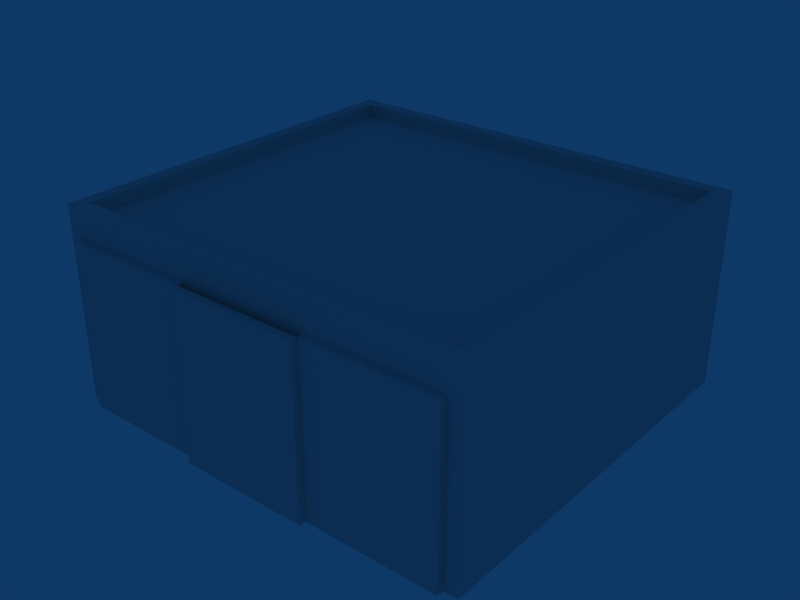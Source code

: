 # Source: ebaw_building_ref_024.blend  (saved by Blender 2.79.0; exported with 4.5.12 LTS)
import bpy
from mathutils import Matrix  # noqa: F401  (used for matrix-valued properties, if any)

bpy.ops.wm.read_factory_settings(use_empty=True)
scene = bpy.context.scene
scene.name = 'Scene'

# ---- collections
col_collection_1 = bpy.data.collections.new('Collection 1'); scene.collection.children.link(col_collection_1)

# ---- materials (node trees are filled in below, after node groups)
mat_material = bpy.data.materials.new('Material')
mat_material.alpha_threshold = 0.0
mat_material.preview_render_type = 'FLAT'
mat_material.roughness = 0.5

# ---- material node trees

# ---- world
world_world = bpy.data.worlds.new('World'); scene.world = world_world
world_world.color = (0.05656, 0.2208, 0.4)
world_world.use_sun_shadow = False
world_world.sun_shadow_jitter_overblur = 0.0
world_world.cycles.sampling_method = 'NONE'
world_world.cycles.sample_map_resolution = 256

# ---- meshes
me_cube_005 = bpy.data.meshes.new('Cube.005')
me_cube_005.from_pydata([(2.022, -6.2, 4.1), (6.067, -6.2, 4.1), (6.067, -6.2, -1.0), (2.022, -6.2, -1.0), (2.022, -6.0, -1.0), (2.022, -6.0, 4.1), (6.067, -6.0, -1.0), (6.067, -6.0, 4.1)], [], [(0, 3, 2, 1), (7, 1, 2, 6), (5, 0, 1, 7), (7, 6, 4, 5), (0, 5, 4, 3)])
_uv = me_cube_005.uv_layers.new(name='UVTex')
_uv.uv.foreach_set('vector', [0.03125, 0.03125, 0.03125, 0.2188, 0.2188, 0.2188, 0.2188, 0.03125, 0.03125, 0.03125, 0.03125, 0.2188, 0.2188, 0.2188, 0.2188, 0.03125, 0.2188, 0.2188, 0.2188, 0.03125, 0.03125, 0.03125, 0.03125, 0.2188, 0.03125, 0.03125, 0.03125, 0.2188, 0.2188, 0.2188, 0.2188, 0.03125, 0.03125, 0.03125, 0.03125, 0.2188, 0.2188, 0.2188, 0.2188, 0.03125])
me_cube_005.materials.append(mat_material)
me_cube_005.use_remesh_preserve_volume = False
me_cube_005.use_remesh_preserve_attributes = False
me_cube_005.use_mirror_vertex_groups = False
me_cube_005.update()
me_cube_004 = bpy.data.meshes.new('Cube.004')
me_cube_004.from_pydata([(-2.022, -6.2, 4.1), (2.022, -6.2, 4.1), (2.022, -6.2, -1.0), (-2.022, -6.2, -1.0), (-2.022, -6.0, -1.0), (2.022, -6.0, -1.0), (2.022, -6.0, 4.1), (-2.022, -6.0, 4.1)], [], [(0, 3, 2, 1), (7, 0, 1, 6), (6, 5, 4, 7), (0, 7, 4, 3), (1, 2, 5, 6)])
_uv = me_cube_004.uv_layers.new(name='UVTex')
_uv.uv.foreach_set('vector', [0.03125, 0.03125, 0.03125, 0.2188, 0.2188, 0.2188, 0.2188, 0.03125, 0.2188, 0.2188, 0.2188, 0.03125, 0.03125, 0.03125, 0.03125, 0.2188, 0.03125, 0.03125, 0.03125, 0.2188, 0.2188, 0.2188, 0.2188, 0.03125, 0.03125, 0.03125, 0.03125, 0.2188, 0.2188, 0.2188, 0.2188, 0.03125, 0.03125, 0.03125, 0.03125, 0.2188, 0.2188, 0.2188, 0.2188, 0.03125])
me_cube_004.materials.append(mat_material)
me_cube_004.use_remesh_preserve_volume = False
me_cube_004.use_remesh_preserve_attributes = False
me_cube_004.use_mirror_vertex_groups = False
me_cube_004.update()
me_cube_003 = bpy.data.meshes.new('Cube.003')
me_cube_003.from_pydata([(-6.067, -6.0, 4.1), (-6.067, -6.0, -1.0), (-2.022, -6.0, 4.1), (-2.022, -6.0, -1.0), (-6.067, -6.2, -1.0), (-2.022, -6.2, -1.0), (-2.022, -6.2, 4.1), (-6.067, -6.2, 4.1)], [], [(1, 0, 2, 3), (0, 7, 6, 2), (7, 0, 1, 4), (5, 6, 7, 4), (2, 6, 5, 3)])
_uv = me_cube_003.uv_layers.new(name='UVTex')
_uv.uv.foreach_set('vector', [0.2188, 0.2188, 0.2188, 0.03125, 0.03125, 0.03125, 0.03125, 0.2188, 0.03125, 0.03125, 0.03125, 0.2188, 0.2188, 0.2188, 0.2188, 0.03125, 0.2188, 0.2188, 0.2188, 0.03125, 0.03125, 0.03125, 0.03125, 0.2188, 0.03125, 0.03125, 0.03125, 0.2188, 0.2188, 0.2188, 0.2188, 0.03125, 0.03125, 0.03125, 0.03125, 0.2188, 0.2188, 0.2188, 0.2188, 0.03125])
me_cube_003.materials.append(mat_material)
me_cube_003.use_remesh_preserve_volume = False
me_cube_003.use_remesh_preserve_attributes = False
me_cube_003.use_mirror_vertex_groups = False
me_cube_003.update()
me_cube_001 = bpy.data.meshes.new('Cube.001')
me_cube_001.from_pydata([(-6.5, -6.0, 5.0), (6.5, -6.0, 5.0), (-6.5, -6.0, -1.0), (6.5, -6.0, -1.0), (-6.5, -6.0, 3.8), (6.5, -6.0, 3.8), (-6.067, -6.0, 5.0), (6.067, -6.0, 5.0), (-6.067, -6.0, -1.0), (6.067, -6.0, -1.0), (6.067, -6.0, 3.8), (-6.067, -6.0, 3.8), (6.5, 6.0, -1.0), (-6.5, 6.0, -1.0), (6.5, 6.0, 5.0), (-6.5, 6.0, 5.0), (6.1, 5.6, 5.0), (-6.1, 5.6, 5.0), (-6.1, -5.6, 5.0), (6.1, -5.6, 5.0), (6.1, -5.6, 4.6), (6.1, 5.6, 4.6), (-6.1, -5.6, 4.6), (-6.1, 5.6, 4.6)], [], [(6, 0, 4, 11), (11, 10, 7, 6), (10, 5, 1, 7), (2, 8, 11, 4), (9, 3, 5, 10), (12, 14, 1, 3), (2, 0, 15, 13), (14, 12, 13, 15), (14, 15, 17, 16), (15, 0, 18, 17), (0, 1, 19, 18), (1, 14, 16, 19), (19, 16, 21, 20), (18, 19, 20, 22), (17, 18, 22, 23), (16, 17, 23, 21), (21, 23, 22, 20)])
_uv = me_cube_001.uv_layers.new(name='UVTex')
_uv.uv.foreach_set('vector', [0.4688, 0.2188, 0.2812, 0.2188, 0.2812, 0.03125, 0.4688, 0.03125, 0.2812, 0.03125, 0.4688, 0.03125, 0.4688, 0.2188, 0.2812, 0.2188, 0.2812, 0.03125, 0.4688, 0.03125, 0.4688, 0.2188, 0.2812, 0.2188, 0.2812, 0.03125, 0.4688, 0.03125, 0.4688, 0.2188, 0.2812, 0.2188, 0.2812, 0.03125, 0.4688, 0.03125, 0.4688, 0.2188, 0.2812, 0.2188, 0.2812, 0.03125, 0.4688, 0.03125, 0.4688, 0.2188, 0.2812, 0.2188, 0.2812, 0.03125, 0.4688, 0.03125, 0.4688, 0.2188, 0.2812, 0.2188, 0.2812, 0.03125, 0.4688, 0.03125, 0.4688, 0.2188, 0.2812, 0.2188, 0.2812, 0.03125, 0.4688, 0.03125, 0.4688, 0.2188, 0.2812, 0.2188, 0.2812, 0.03125, 0.4688, 0.03125, 0.4688, 0.2188, 0.2812, 0.2188, 0.2812, 0.03125, 0.4688, 0.03125, 0.4688, 0.2188, 0.2812, 0.2188, 0.2812, 0.03125, 0.4688, 0.03125, 0.4688, 0.2188, 0.2812, 0.2188, 0.2812, 0.03125, 0.4688, 0.03125, 0.4688, 0.2188, 0.2812, 0.2188, 0.2812, 0.03125, 0.4688, 0.03125, 0.4688, 0.2188, 0.2812, 0.2188, 0.2812, 0.03125, 0.4688, 0.03125, 0.4688, 0.2188, 0.2812, 0.2188, 0.2812, 0.03125, 0.4688, 0.03125, 0.4688, 0.2188, 0.2812, 0.2188, 0.03125, 0.2812, 0.2188, 0.2812, 0.2188, 0.4688, 0.03125, 0.4688])
me_cube_001.materials.append(mat_material)
me_cube_001.use_remesh_preserve_volume = False
me_cube_001.use_remesh_preserve_attributes = False
me_cube_001.use_mirror_vertex_groups = False
me_cube_001.update()

# ---- objects
ob_cube_004 = bpy.data.objects.new('Cube.004', me_cube_005)
ob_cube_002 = bpy.data.objects.new('Cube.002', me_cube_004)
ob_cube_003 = bpy.data.objects.new('Cube.003', me_cube_003)
ob_cube = bpy.data.objects.new('Cube', me_cube_001)

# ---- transforms, parenting, visibility, modifiers, constraints
ob_cube_004.location = (0.0, 0.0, 1.0)
ob_cube_004.lock_rotations_4d = False
ob_cube_004.empty_display_type = 'ARROWS'
ob_cube_004.lineart.crease_threshold = 0.0
ob_cube_002.location = (0.0, -0.2, 1.0)
ob_cube_002.lock_rotations_4d = False
ob_cube_002.empty_display_type = 'ARROWS'
ob_cube_002.lineart.crease_threshold = 0.0
ob_cube_003.location = (0.0, 0.0, 1.0)
ob_cube_003.lock_rotations_4d = False
ob_cube_003.empty_display_type = 'ARROWS'
ob_cube_003.lineart.crease_threshold = 0.0
ob_cube.location = (0.0, 0.0, 1.0)
ob_cube.lock_rotations_4d = False
ob_cube.empty_display_type = 'ARROWS'
ob_cube.lineart.crease_threshold = 0.0

# ---- collection membership
col_collection_1.objects.link(ob_cube_004)
col_collection_1.objects.link(ob_cube_002)
col_collection_1.objects.link(ob_cube_003)
col_collection_1.objects.link(ob_cube)

# ---- scene / render settings (as saved in the file)
scene.frame_start = 1; scene.frame_end = 250; scene.frame_set(1)
scene.render.engine = 'BLENDER_EEVEE_NEXT'
scene.render.image_settings.file_format = 'JPEG'
scene.render.image_settings.color_mode = 'RGB'
scene.render.image_settings.compression = 90
scene.render.resolution_x = 800
scene.render.resolution_y = 600
scene.render.pixel_aspect_x = 100.0
scene.render.pixel_aspect_y = 100.0
scene.render.fps = 25
scene.render.dither_intensity = 0.0
scene.render.use_compositing = False
scene.render.use_sequencer = False
scene.render.bake_margin = 2
scene.render.bake_bias = 0.0
scene.render.use_stamp_time = False
scene.render.use_stamp_date = False
scene.render.use_stamp_frame = False
scene.render.use_stamp_camera = False
scene.render.use_stamp_scene = False
scene.render.use_stamp_filename = False
scene.render.use_stamp_render_time = False
scene.render.stamp_font_size = 0
scene.cycles.use_denoising = False
scene.cycles.samples = 10
scene.cycles.sampling_pattern = 'TABULATED_SOBOL'
scene.cycles.light_sampling_threshold = 0.0
scene.cycles.use_adaptive_sampling = False
scene.cycles.use_light_tree = False
scene.cycles.blur_glossy = 0.0
scene.cycles.volume_bounces = 1
scene.cycles.pixel_filter_type = 'GAUSSIAN'
scene.cycles.sample_clamp_indirect = 0.0
scene.view_settings.view_transform = 'Raw'
bpy.context.view_layer.update()

# ---- added for rendering (the .blend has no active camera): camera
cam_auto = bpy.data.cameras.new('AutoCamera')
cam_auto.lens = 50.0
cam_auto.sensor_width = 36.0
cam_auto.clip_end = 1000.0
ob_auto_camera = bpy.data.objects.new('AutoCamera', cam_auto)
scene.collection.objects.link(ob_auto_camera)
ob_auto_camera.location = (17.5246, -21.2296, 17.0197)
ob_auto_camera.rotation_euler = (1.09748, -7.21219e-08, 0.694738)
scene.camera = ob_auto_camera
bpy.context.view_layer.update()
